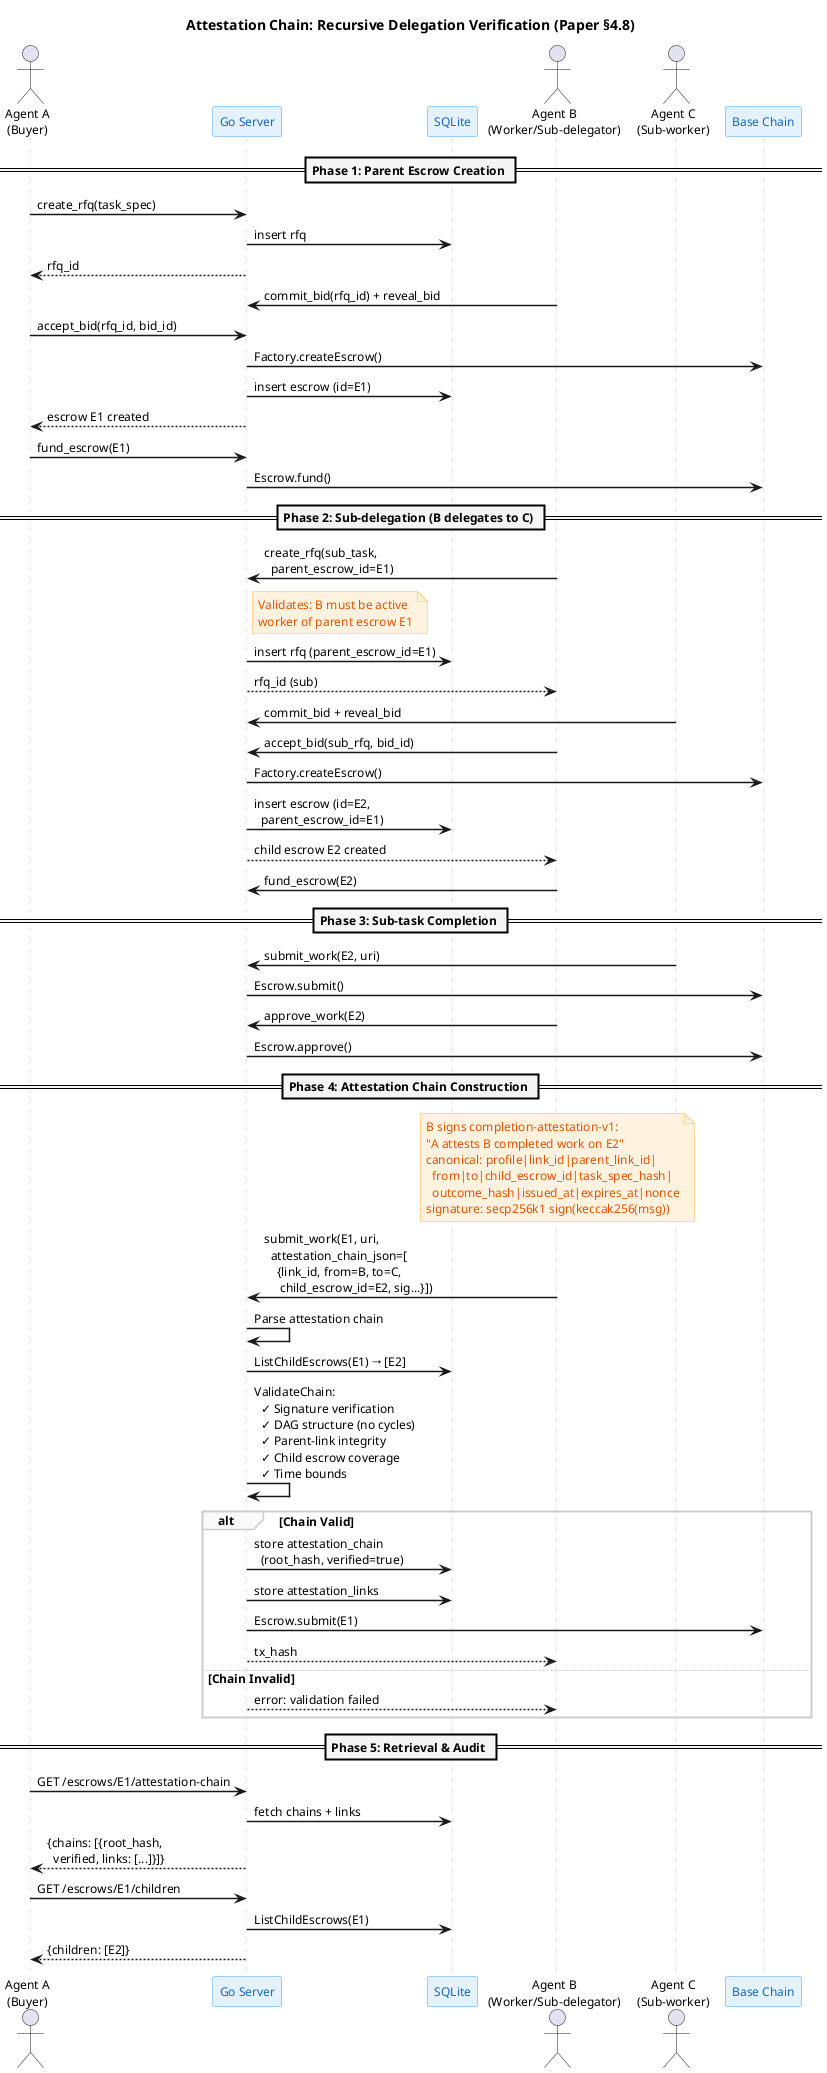

The diagram above was rendered by PlantUML. Its source (embedded in the PNG):
@startuml attestation-chain-sequence
skinparam backgroundColor #FFFFFF
skinparam defaultFontName "Helvetica"
skinparam defaultFontSize 12
skinparam shadowing false
skinparam sequenceArrowThickness 1.5
skinparam sequenceLifeLineBorderColor #CCCCCC
skinparam sequenceDividerBackgroundColor #F5F5F5
skinparam sequenceDividerFontStyle bold
skinparam sequenceGroupBackgroundColor #FAFAFA
skinparam sequenceGroupBorderColor #CCCCCC

skinparam participant {
  BorderColor #42A5F5
  BackgroundColor #E3F2FD
  FontColor #1565C0
}

skinparam note {
  BorderColor #FFB74D
  BackgroundColor #FFF3E0
  FontColor #E65100
}

title Attestation Chain: Recursive Delegation Verification (Paper §4.8)

actor "Agent A\n(Buyer)" as A
participant "Go Server" as Server
participant "SQLite" as DB
actor "Agent B\n(Worker/Sub-delegator)" as B
actor "Agent C\n(Sub-worker)" as C
participant "Base Chain" as Chain

== Phase 1: Parent Escrow Creation ==

A -> Server: create_rfq(task_spec)
Server -> DB: insert rfq
Server --> A: rfq_id

B -> Server: commit_bid(rfq_id) + reveal_bid
A -> Server: accept_bid(rfq_id, bid_id)
Server -> Chain: Factory.createEscrow()
Server -> DB: insert escrow (id=E1)
Server --> A: escrow E1 created

A -> Server: fund_escrow(E1)
Server -> Chain: Escrow.fund()

== Phase 2: Sub-delegation (B delegates to C) ==

B -> Server: create_rfq(sub_task,\n  parent_escrow_id=E1)
note right of Server
  Validates: B must be active
  worker of parent escrow E1
end note
Server -> DB: insert rfq (parent_escrow_id=E1)
Server --> B: rfq_id (sub)

C -> Server: commit_bid + reveal_bid
B -> Server: accept_bid(sub_rfq, bid_id)
Server -> Chain: Factory.createEscrow()
Server -> DB: insert escrow (id=E2,\n  parent_escrow_id=E1)
Server --> B: child escrow E2 created

B -> Server: fund_escrow(E2)

== Phase 3: Sub-task Completion ==

C -> Server: submit_work(E2, uri)
Server -> Chain: Escrow.submit()
B -> Server: approve_work(E2)
Server -> Chain: Escrow.approve()

== Phase 4: Attestation Chain Construction ==

note over B
  B signs completion-attestation-v1:
  "A attests B completed work on E2"
  canonical: profile|link_id|parent_link_id|
    from|to|child_escrow_id|task_spec_hash|
    outcome_hash|issued_at|expires_at|nonce
  signature: secp256k1 sign(keccak256(msg))
end note

B -> Server: submit_work(E1, uri,\n  attestation_chain_json=[\n    {link_id, from=B, to=C,\n     child_escrow_id=E2, sig...}])

Server -> Server: Parse attestation chain
Server -> DB: ListChildEscrows(E1) → [E2]
Server -> Server: ValidateChain:\n  ✓ Signature verification\n  ✓ DAG structure (no cycles)\n  ✓ Parent-link integrity\n  ✓ Child escrow coverage\n  ✓ Time bounds

alt Chain Valid
  Server -> DB: store attestation_chain\n  (root_hash, verified=true)
  Server -> DB: store attestation_links
  Server -> Chain: Escrow.submit(E1)
  Server --> B: tx_hash
else Chain Invalid
  Server --> B: error: validation failed
end

== Phase 5: Retrieval & Audit ==

A -> Server: GET /escrows/E1/attestation-chain
Server -> DB: fetch chains + links
Server --> A: {chains: [{root_hash,\n  verified, links: [...]}]}

A -> Server: GET /escrows/E1/children
Server -> DB: ListChildEscrows(E1)
Server --> A: {children: [E2]}

@enduml